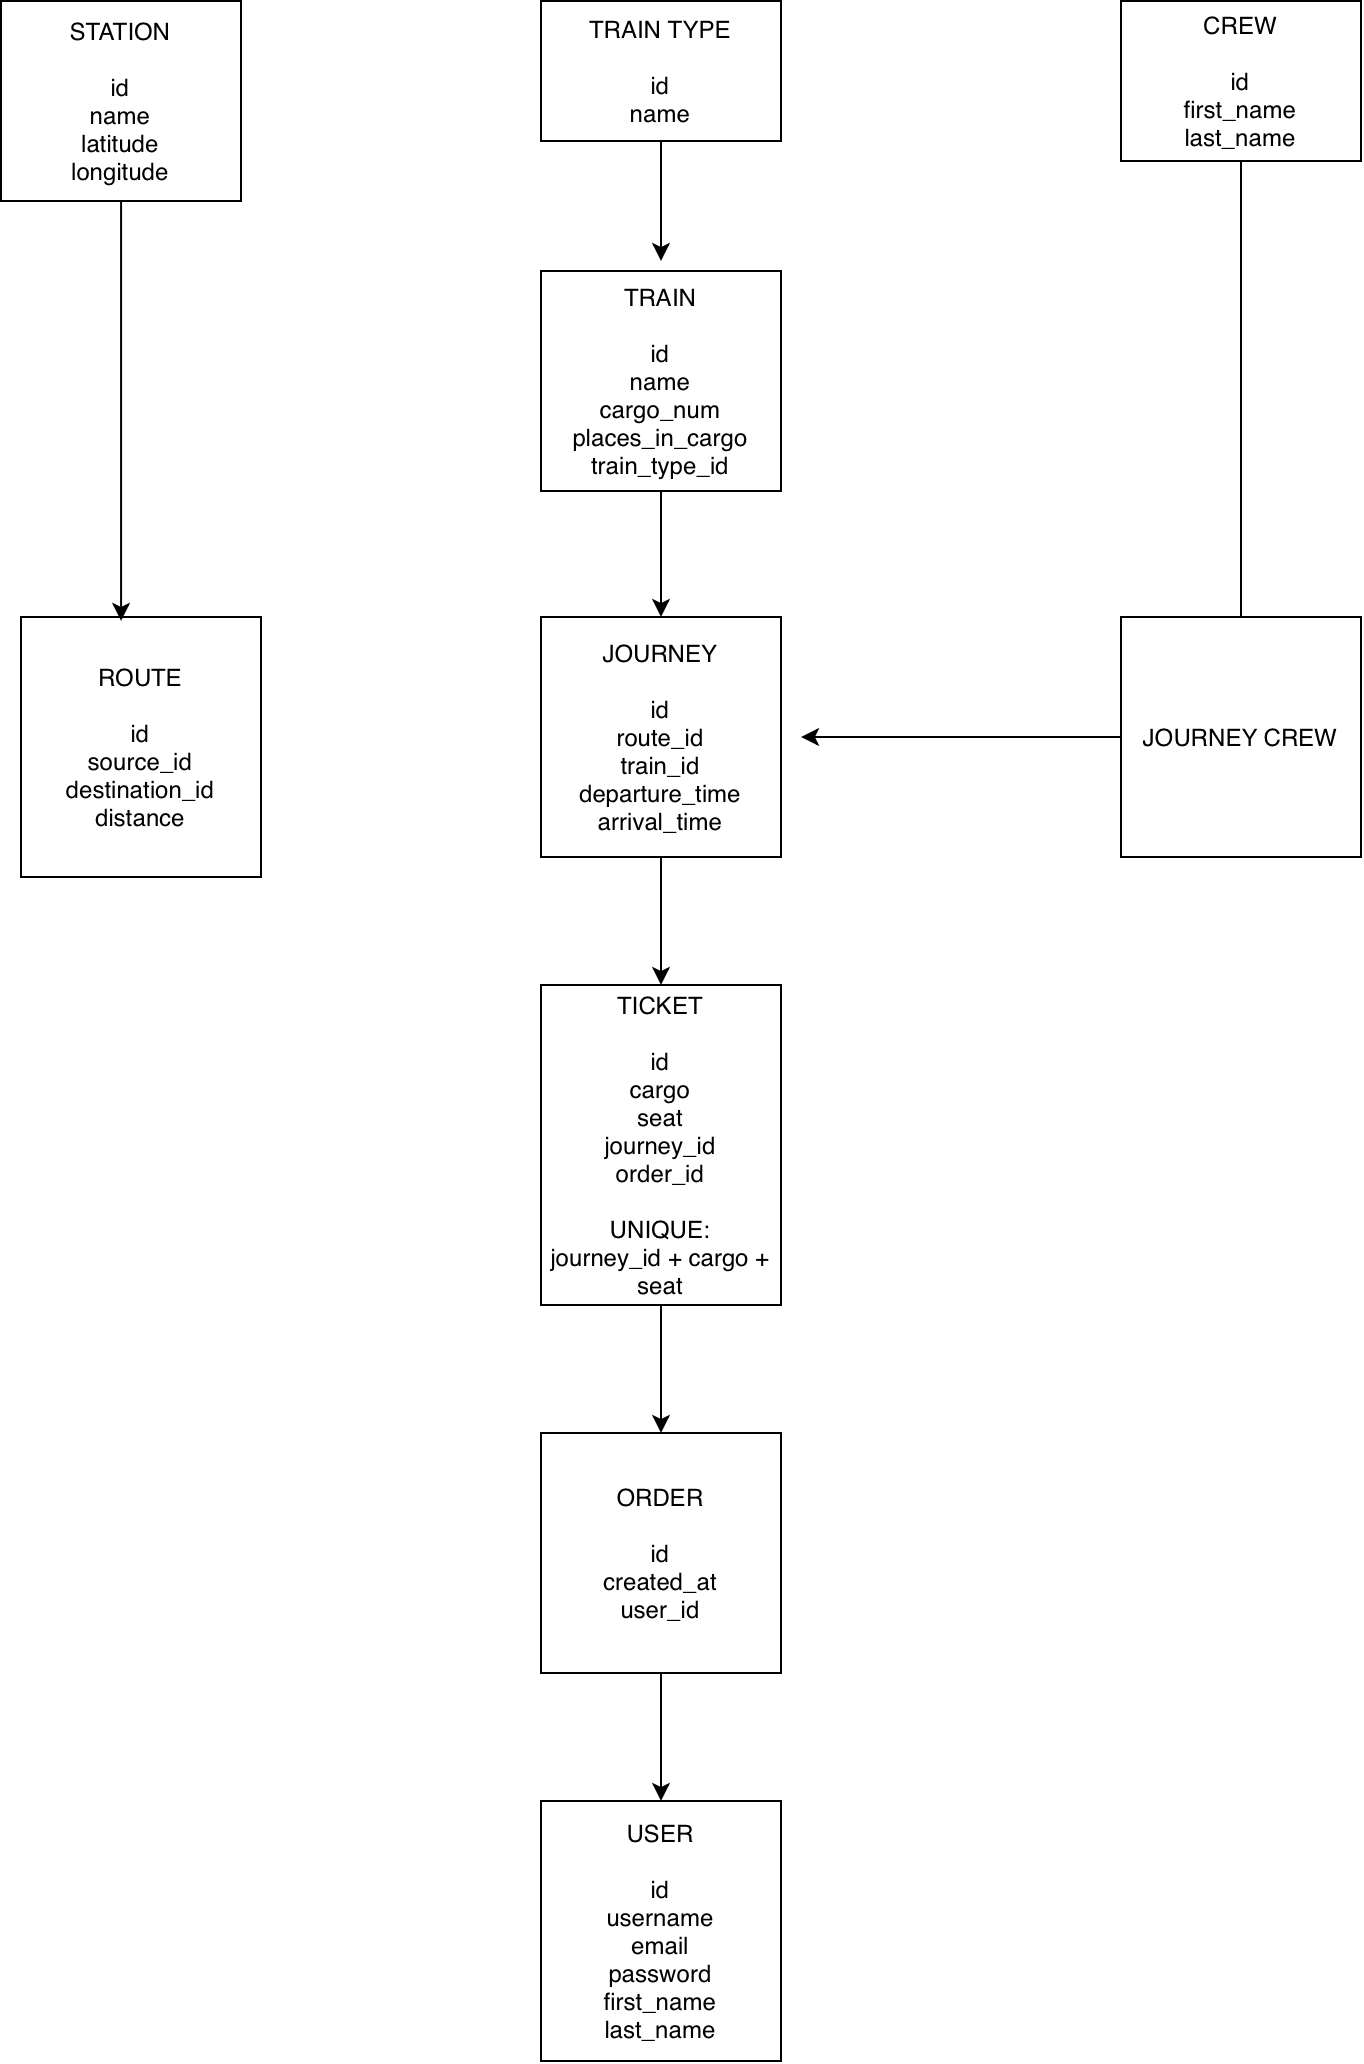

The diagram above was exported from draw.io. Its source (the exported page's mxGraphModel, read from the mxfile embedded in the PNG):
<mxGraphModel dx="934" dy="642" grid="1" gridSize="10" guides="1" tooltips="1" connect="1" arrows="1" fold="1" page="1" pageScale="1" pageWidth="827" pageHeight="1169" math="0" shadow="0">
  <root>
    <mxCell id="0" />
    <mxCell id="1" parent="0" />
    <mxCell id="6R4fShrVeI3objGgkCNI-1" parent="1" style="rounded=0;whiteSpace=wrap;html=1;" value="&lt;div&gt;USER&lt;/div&gt;&lt;div&gt;&lt;br&gt;&lt;/div&gt;&lt;div&gt;id&lt;/div&gt;&lt;div&gt;username&lt;/div&gt;&lt;div&gt;email&lt;/div&gt;&lt;div&gt;password&lt;/div&gt;&lt;div&gt;first_name&lt;/div&gt;&lt;div&gt;last_name&lt;/div&gt;" vertex="1">
      <mxGeometry height="130" width="120" x="340" y="910" as="geometry" />
    </mxCell>
    <mxCell id="6R4fShrVeI3objGgkCNI-2" parent="1" style="rounded=0;whiteSpace=wrap;html=1;" value="&lt;div&gt;STATION&lt;/div&gt;&lt;div&gt;&lt;br&gt;&lt;/div&gt;&lt;div&gt;id&lt;/div&gt;&lt;div&gt;name&lt;/div&gt;&lt;div&gt;latitude&lt;/div&gt;&lt;div&gt;longitude&lt;/div&gt;" vertex="1">
      <mxGeometry height="100" width="120" x="70" y="10" as="geometry" />
    </mxCell>
    <mxCell id="6R4fShrVeI3objGgkCNI-3" parent="1" style="rounded=0;whiteSpace=wrap;html=1;" value="&lt;div&gt;ROUTE&lt;/div&gt;&lt;div&gt;&lt;br&gt;&lt;/div&gt;&lt;div&gt;id&lt;/div&gt;&lt;div&gt;source_id&lt;/div&gt;&lt;div&gt;destination_id&lt;/div&gt;&lt;div&gt;distance&lt;/div&gt;" vertex="1">
      <mxGeometry height="130" width="120" x="80" y="318" as="geometry" />
    </mxCell>
    <mxCell id="6R4fShrVeI3objGgkCNI-29" edge="1" parent="1" source="6R4fShrVeI3objGgkCNI-4" style="edgeStyle=orthogonalEdgeStyle;rounded=0;orthogonalLoop=1;jettySize=auto;html=1;">
      <mxGeometry relative="1" as="geometry">
        <mxPoint x="400" y="140" as="targetPoint" />
      </mxGeometry>
    </mxCell>
    <mxCell id="6R4fShrVeI3objGgkCNI-4" parent="1" style="rounded=0;whiteSpace=wrap;html=1;" value="&lt;div&gt;TRAIN TYPE&lt;/div&gt;&lt;div&gt;&lt;br&gt;&lt;/div&gt;&lt;div&gt;id&lt;/div&gt;&lt;div&gt;name&lt;/div&gt;" vertex="1">
      <mxGeometry height="70" width="120" x="340" y="10" as="geometry" />
    </mxCell>
    <mxCell id="6R4fShrVeI3objGgkCNI-35" edge="1" parent="1" source="6R4fShrVeI3objGgkCNI-5" style="edgeStyle=orthogonalEdgeStyle;rounded=0;orthogonalLoop=1;jettySize=auto;html=1;" target="6R4fShrVeI3objGgkCNI-7" value="">
      <mxGeometry relative="1" as="geometry" />
    </mxCell>
    <mxCell id="6R4fShrVeI3objGgkCNI-5" parent="1" style="rounded=0;whiteSpace=wrap;html=1;" value="&lt;div&gt;TRAIN&lt;/div&gt;&lt;div&gt;&lt;br&gt;&lt;/div&gt;&lt;div&gt;id&lt;/div&gt;&lt;div&gt;name&lt;/div&gt;&lt;div&gt;cargo_num&lt;/div&gt;&lt;div&gt;places_in_cargo&lt;/div&gt;&lt;div&gt;train_type_id&lt;/div&gt;" vertex="1">
      <mxGeometry height="110" width="120" x="340" y="145" as="geometry" />
    </mxCell>
    <mxCell id="6R4fShrVeI3objGgkCNI-33" edge="1" parent="1" source="6R4fShrVeI3objGgkCNI-6" style="edgeStyle=orthogonalEdgeStyle;rounded=0;orthogonalLoop=1;jettySize=auto;html=1;">
      <mxGeometry relative="1" as="geometry">
        <mxPoint x="690" y="340" as="targetPoint" />
      </mxGeometry>
    </mxCell>
    <mxCell id="6R4fShrVeI3objGgkCNI-6" parent="1" style="rounded=0;whiteSpace=wrap;html=1;" value="&lt;div&gt;CREW&lt;/div&gt;&lt;div&gt;&lt;br&gt;&lt;/div&gt;&lt;div&gt;id&lt;/div&gt;&lt;div&gt;first_name&lt;/div&gt;&lt;div&gt;last_name&lt;/div&gt;" vertex="1">
      <mxGeometry height="80" width="120" x="630" y="10" as="geometry" />
    </mxCell>
    <mxCell id="6R4fShrVeI3objGgkCNI-36" edge="1" parent="1" source="6R4fShrVeI3objGgkCNI-7" style="edgeStyle=orthogonalEdgeStyle;rounded=0;orthogonalLoop=1;jettySize=auto;html=1;" target="6R4fShrVeI3objGgkCNI-9" value="">
      <mxGeometry relative="1" as="geometry" />
    </mxCell>
    <mxCell id="6R4fShrVeI3objGgkCNI-7" parent="1" style="rounded=0;whiteSpace=wrap;html=1;" value="&lt;div&gt;JOURNEY&lt;/div&gt;&lt;div&gt;&lt;br&gt;&lt;/div&gt;&lt;div&gt;id&lt;/div&gt;&lt;div&gt;route_id&lt;/div&gt;&lt;div&gt;train_id&lt;/div&gt;&lt;div&gt;departure_time&lt;/div&gt;&lt;div&gt;arrival_time&lt;/div&gt;" vertex="1">
      <mxGeometry height="120" width="120" x="340" y="318" as="geometry" />
    </mxCell>
    <mxCell id="6R4fShrVeI3objGgkCNI-37" edge="1" parent="1" source="6R4fShrVeI3objGgkCNI-9" style="edgeStyle=orthogonalEdgeStyle;rounded=0;orthogonalLoop=1;jettySize=auto;html=1;" target="6R4fShrVeI3objGgkCNI-8" value="">
      <mxGeometry relative="1" as="geometry" />
    </mxCell>
    <mxCell id="6R4fShrVeI3objGgkCNI-9" parent="1" style="rounded=0;whiteSpace=wrap;html=1;" value="&lt;div&gt;TICKET&lt;/div&gt;&lt;div&gt;&lt;br&gt;&lt;/div&gt;&lt;div&gt;id&lt;/div&gt;&lt;div&gt;cargo&lt;/div&gt;&lt;div&gt;seat&lt;/div&gt;&lt;div&gt;journey_id&lt;/div&gt;&lt;div&gt;order_id&lt;/div&gt;&lt;div&gt;&lt;br&gt;&lt;/div&gt;&lt;div&gt;UNIQUE:&lt;/div&gt;&lt;div&gt;journey_id + cargo + seat&lt;/div&gt;" vertex="1">
      <mxGeometry height="160" width="120" x="340" y="502" as="geometry" />
    </mxCell>
    <mxCell id="6R4fShrVeI3objGgkCNI-34" edge="1" parent="1" source="6R4fShrVeI3objGgkCNI-30" style="edgeStyle=orthogonalEdgeStyle;rounded=0;orthogonalLoop=1;jettySize=auto;html=1;exitX=0;exitY=0.5;exitDx=0;exitDy=0;">
      <mxGeometry relative="1" as="geometry">
        <mxPoint x="470" y="378" as="targetPoint" />
      </mxGeometry>
    </mxCell>
    <mxCell id="6R4fShrVeI3objGgkCNI-30" parent="1" style="rounded=0;whiteSpace=wrap;html=1;" value="&lt;pre dir=&quot;ltr&quot; style=&quot;text-align: start;&quot;&gt;&lt;span style=&quot;font-family: Helvetica; text-align: center; white-space: normal;&quot;&gt;JOURNEY CREW&lt;/span&gt;&lt;br&gt;&lt;/pre&gt;" vertex="1">
      <mxGeometry height="120" width="120" x="630" y="318" as="geometry" />
    </mxCell>
    <mxCell id="6R4fShrVeI3objGgkCNI-38" edge="1" parent="1" source="6R4fShrVeI3objGgkCNI-8" style="edgeStyle=orthogonalEdgeStyle;rounded=0;orthogonalLoop=1;jettySize=auto;html=1;" target="6R4fShrVeI3objGgkCNI-1" value="">
      <mxGeometry relative="1" as="geometry" />
    </mxCell>
    <mxCell id="6R4fShrVeI3objGgkCNI-8" parent="1" style="rounded=0;whiteSpace=wrap;html=1;" value="&lt;div&gt;ORDER&lt;/div&gt;&lt;div&gt;&lt;br&gt;&lt;/div&gt;&lt;div&gt;id&lt;/div&gt;&lt;div&gt;created_at&lt;/div&gt;&lt;div&gt;user_id&lt;/div&gt;" vertex="1">
      <mxGeometry height="120" width="120" x="340" y="726" as="geometry" />
    </mxCell>
    <mxCell id="6R4fShrVeI3objGgkCNI-39" edge="1" parent="1" source="6R4fShrVeI3objGgkCNI-2" style="edgeStyle=orthogonalEdgeStyle;rounded=0;orthogonalLoop=1;jettySize=auto;html=1;entryX=0.417;entryY=0.015;entryDx=0;entryDy=0;entryPerimeter=0;" target="6R4fShrVeI3objGgkCNI-3">
      <mxGeometry relative="1" as="geometry" />
    </mxCell>
  </root>
</mxGraphModel>